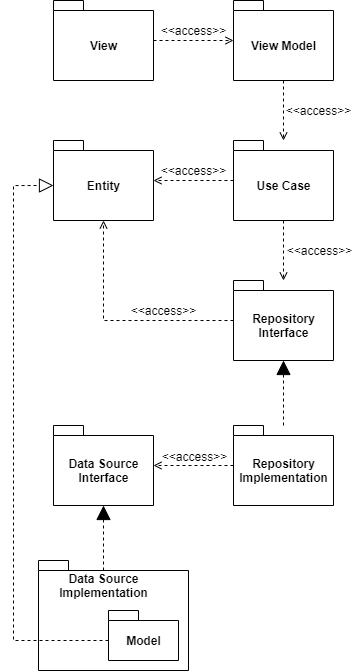

The diagram above was exported from draw.io. Its source (the exported page's mxGraphModel, read from the mxfile embedded in the PNG):
<mxGraphModel dx="1296" dy="722" grid="1" gridSize="10" guides="1" tooltips="1" connect="1" arrows="1" fold="1" page="1" pageScale="1" pageWidth="827" pageHeight="1169" background="none" math="0" shadow="0">
  <root>
    <mxCell id="0" />
    <mxCell id="1" parent="0" />
    <mxCell id="pTsb6OPbBB_L6Dk3WiNC-27" style="edgeStyle=orthogonalEdgeStyle;rounded=0;orthogonalLoop=1;jettySize=auto;html=1;dashed=1;endArrow=block;endFill=1;endSize=12;" edge="1" parent="1" source="pTsb6OPbBB_L6Dk3WiNC-4" target="pTsb6OPbBB_L6Dk3WiNC-22">
      <mxGeometry relative="1" as="geometry" />
    </mxCell>
    <mxCell id="pTsb6OPbBB_L6Dk3WiNC-28" style="edgeStyle=orthogonalEdgeStyle;rounded=0;orthogonalLoop=1;jettySize=auto;html=1;dashed=1;endArrow=open;endFill=0;" edge="1" parent="1" source="pTsb6OPbBB_L6Dk3WiNC-4" target="pTsb6OPbBB_L6Dk3WiNC-11">
      <mxGeometry relative="1" as="geometry" />
    </mxCell>
    <mxCell id="pTsb6OPbBB_L6Dk3WiNC-4" value="Repository&lt;br&gt;Implementation" style="shape=folder;fontStyle=1;spacingTop=10;tabWidth=30;tabHeight=10;tabPosition=left;html=1;" vertex="1" parent="1">
      <mxGeometry x="310" y="505" width="100" height="80" as="geometry" />
    </mxCell>
    <mxCell id="pTsb6OPbBB_L6Dk3WiNC-11" value="Data Source&lt;br&gt;Interface" style="shape=folder;fontStyle=1;spacingTop=10;tabWidth=30;tabHeight=10;tabPosition=left;html=1;" vertex="1" parent="1">
      <mxGeometry x="130" y="505" width="100" height="80" as="geometry" />
    </mxCell>
    <mxCell id="pTsb6OPbBB_L6Dk3WiNC-12" value="" style="shape=folder;fontStyle=1;spacingTop=10;tabWidth=30;tabHeight=10;tabPosition=left;html=1;" vertex="1" parent="1">
      <mxGeometry x="115" y="640" width="150" height="110" as="geometry" />
    </mxCell>
    <mxCell id="pTsb6OPbBB_L6Dk3WiNC-42" style="edgeStyle=orthogonalEdgeStyle;rounded=0;orthogonalLoop=1;jettySize=auto;html=1;exitX=0;exitY=0;exitDx=0;exitDy=30;exitPerimeter=0;entryX=0;entryY=0;entryDx=0;entryDy=45;entryPerimeter=0;dashed=1;startArrow=none;startFill=0;endArrow=block;endFill=0;endSize=12;startSize=8;" edge="1" parent="1" source="pTsb6OPbBB_L6Dk3WiNC-15" target="pTsb6OPbBB_L6Dk3WiNC-21">
      <mxGeometry relative="1" as="geometry">
        <Array as="points">
          <mxPoint x="90" y="720" />
          <mxPoint x="90" y="265" />
        </Array>
      </mxGeometry>
    </mxCell>
    <mxCell id="pTsb6OPbBB_L6Dk3WiNC-15" value="Model" style="shape=folder;fontStyle=1;spacingTop=10;tabWidth=30;tabHeight=10;tabPosition=left;html=1;" vertex="1" parent="1">
      <mxGeometry x="185" y="690" width="70" height="50" as="geometry" />
    </mxCell>
    <mxCell id="pTsb6OPbBB_L6Dk3WiNC-29" style="edgeStyle=orthogonalEdgeStyle;rounded=0;orthogonalLoop=1;jettySize=auto;html=1;dashed=1;endSize=12;endArrow=block;endFill=1;" edge="1" parent="1" source="pTsb6OPbBB_L6Dk3WiNC-17" target="pTsb6OPbBB_L6Dk3WiNC-11">
      <mxGeometry relative="1" as="geometry" />
    </mxCell>
    <mxCell id="pTsb6OPbBB_L6Dk3WiNC-17" value="&lt;b&gt;Data Source&lt;br&gt;Implementation&lt;/b&gt;" style="text;html=1;align=center;verticalAlign=middle;resizable=0;points=[];autosize=1;strokeColor=none;" vertex="1" parent="1">
      <mxGeometry x="130" y="650" width="100" height="30" as="geometry" />
    </mxCell>
    <mxCell id="pTsb6OPbBB_L6Dk3WiNC-23" style="edgeStyle=orthogonalEdgeStyle;rounded=0;orthogonalLoop=1;jettySize=auto;html=1;dashed=1;endArrow=open;endFill=0;" edge="1" parent="1" source="pTsb6OPbBB_L6Dk3WiNC-18" target="pTsb6OPbBB_L6Dk3WiNC-19">
      <mxGeometry relative="1" as="geometry" />
    </mxCell>
    <mxCell id="pTsb6OPbBB_L6Dk3WiNC-18" value="View" style="shape=folder;fontStyle=1;spacingTop=10;tabWidth=30;tabHeight=10;tabPosition=left;html=1;" vertex="1" parent="1">
      <mxGeometry x="130" y="80" width="100" height="80" as="geometry" />
    </mxCell>
    <mxCell id="pTsb6OPbBB_L6Dk3WiNC-24" style="edgeStyle=orthogonalEdgeStyle;rounded=0;orthogonalLoop=1;jettySize=auto;html=1;dashed=1;endArrow=open;endFill=0;" edge="1" parent="1" source="pTsb6OPbBB_L6Dk3WiNC-19" target="pTsb6OPbBB_L6Dk3WiNC-20">
      <mxGeometry relative="1" as="geometry" />
    </mxCell>
    <mxCell id="pTsb6OPbBB_L6Dk3WiNC-19" value="View Model" style="shape=folder;fontStyle=1;spacingTop=10;tabWidth=30;tabHeight=10;tabPosition=left;html=1;" vertex="1" parent="1">
      <mxGeometry x="310" y="80" width="100" height="80" as="geometry" />
    </mxCell>
    <mxCell id="pTsb6OPbBB_L6Dk3WiNC-25" style="edgeStyle=orthogonalEdgeStyle;rounded=0;orthogonalLoop=1;jettySize=auto;html=1;dashed=1;endArrow=open;endFill=0;" edge="1" parent="1" source="pTsb6OPbBB_L6Dk3WiNC-20" target="pTsb6OPbBB_L6Dk3WiNC-21">
      <mxGeometry relative="1" as="geometry" />
    </mxCell>
    <mxCell id="pTsb6OPbBB_L6Dk3WiNC-31" style="edgeStyle=orthogonalEdgeStyle;rounded=0;orthogonalLoop=1;jettySize=auto;html=1;dashed=1;endArrow=open;endFill=0;" edge="1" parent="1" source="pTsb6OPbBB_L6Dk3WiNC-20" target="pTsb6OPbBB_L6Dk3WiNC-22">
      <mxGeometry relative="1" as="geometry" />
    </mxCell>
    <mxCell id="pTsb6OPbBB_L6Dk3WiNC-20" value="Use Case" style="shape=folder;fontStyle=1;spacingTop=10;tabWidth=30;tabHeight=10;tabPosition=left;html=1;" vertex="1" parent="1">
      <mxGeometry x="310" y="220" width="100" height="80" as="geometry" />
    </mxCell>
    <mxCell id="pTsb6OPbBB_L6Dk3WiNC-21" value="Entity" style="shape=folder;fontStyle=1;spacingTop=10;tabWidth=30;tabHeight=10;tabPosition=left;html=1;" vertex="1" parent="1">
      <mxGeometry x="130" y="220" width="100" height="80" as="geometry" />
    </mxCell>
    <mxCell id="pTsb6OPbBB_L6Dk3WiNC-26" style="edgeStyle=orthogonalEdgeStyle;rounded=0;orthogonalLoop=1;jettySize=auto;html=1;entryX=0.5;entryY=1;entryDx=0;entryDy=0;entryPerimeter=0;dashed=1;endArrow=open;endFill=0;" edge="1" parent="1" source="pTsb6OPbBB_L6Dk3WiNC-22" target="pTsb6OPbBB_L6Dk3WiNC-21">
      <mxGeometry relative="1" as="geometry" />
    </mxCell>
    <mxCell id="pTsb6OPbBB_L6Dk3WiNC-22" value="Repository&lt;br&gt;Interface" style="shape=folder;fontStyle=1;spacingTop=10;tabWidth=30;tabHeight=10;tabPosition=left;html=1;" vertex="1" parent="1">
      <mxGeometry x="310" y="360" width="100" height="80" as="geometry" />
    </mxCell>
    <mxCell id="pTsb6OPbBB_L6Dk3WiNC-32" value="&amp;lt;&amp;lt;access&amp;gt;&amp;gt;" style="text;html=1;align=center;verticalAlign=middle;resizable=0;points=[];autosize=1;strokeColor=none;" vertex="1" parent="1">
      <mxGeometry x="230" y="100" width="80" height="20" as="geometry" />
    </mxCell>
    <mxCell id="pTsb6OPbBB_L6Dk3WiNC-33" value="&amp;lt;&amp;lt;access&amp;gt;&amp;gt;" style="text;html=1;align=center;verticalAlign=middle;resizable=0;points=[];autosize=1;strokeColor=none;" vertex="1" parent="1">
      <mxGeometry x="355" y="180" width="80" height="20" as="geometry" />
    </mxCell>
    <mxCell id="pTsb6OPbBB_L6Dk3WiNC-34" value="&amp;lt;&amp;lt;access&amp;gt;&amp;gt;" style="text;html=1;align=center;verticalAlign=middle;resizable=0;points=[];autosize=1;strokeColor=none;" vertex="1" parent="1">
      <mxGeometry x="230" y="240" width="80" height="20" as="geometry" />
    </mxCell>
    <mxCell id="pTsb6OPbBB_L6Dk3WiNC-35" value="&amp;lt;&amp;lt;access&amp;gt;&amp;gt;" style="text;html=1;align=center;verticalAlign=middle;resizable=0;points=[];autosize=1;strokeColor=none;" vertex="1" parent="1">
      <mxGeometry x="200" y="380" width="80" height="20" as="geometry" />
    </mxCell>
    <mxCell id="pTsb6OPbBB_L6Dk3WiNC-36" value="&amp;lt;&amp;lt;access&amp;gt;&amp;gt;" style="text;html=1;align=center;verticalAlign=middle;resizable=0;points=[];autosize=1;strokeColor=none;" vertex="1" parent="1">
      <mxGeometry x="356" y="320" width="80" height="20" as="geometry" />
    </mxCell>
    <mxCell id="pTsb6OPbBB_L6Dk3WiNC-38" value="&amp;lt;&amp;lt;access&amp;gt;&amp;gt;" style="text;html=1;align=center;verticalAlign=middle;resizable=0;points=[];autosize=1;strokeColor=none;" vertex="1" parent="1">
      <mxGeometry x="231" y="526" width="80" height="20" as="geometry" />
    </mxCell>
  </root>
</mxGraphModel>